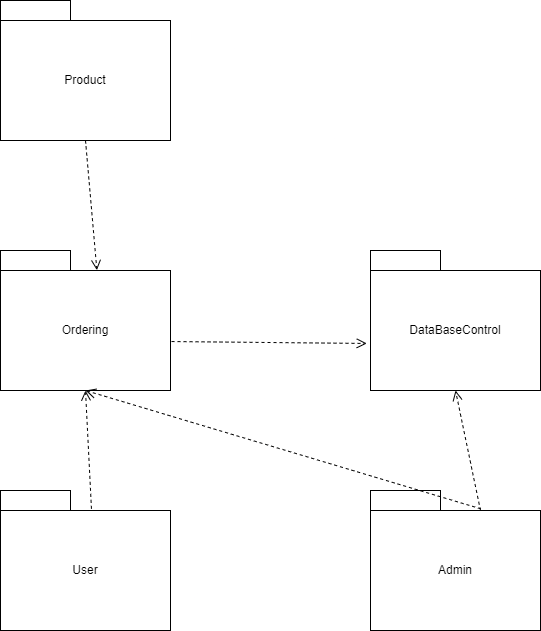

The diagram above was exported from draw.io. Its source (the exported page's mxGraphModel, read from the mxfile embedded in the PNG):
<mxGraphModel dx="1050" dy="587" grid="1" gridSize="10" guides="1" tooltips="1" connect="1" arrows="1" fold="1" page="1" pageScale="1" pageWidth="827" pageHeight="1169" math="0" shadow="0">
  <root>
    <mxCell id="0" />
    <mxCell id="1" parent="0" />
    <mxCell id="hdpPUsB1ANlfNwqQmQ5H-1" value="Product" style="rounded=0;whiteSpace=wrap;html=1;" parent="1" vertex="1">
      <mxGeometry x="130" y="110" width="170" height="120" as="geometry" />
    </mxCell>
    <mxCell id="hdpPUsB1ANlfNwqQmQ5H-2" value="" style="rounded=0;whiteSpace=wrap;html=1;" parent="1" vertex="1">
      <mxGeometry x="130" y="90" width="70" height="20" as="geometry" />
    </mxCell>
    <mxCell id="hdpPUsB1ANlfNwqQmQ5H-4" value="Ordering" style="rounded=0;whiteSpace=wrap;html=1;" parent="1" vertex="1">
      <mxGeometry x="130" y="360" width="170" height="120" as="geometry" />
    </mxCell>
    <mxCell id="hdpPUsB1ANlfNwqQmQ5H-5" value="" style="rounded=0;whiteSpace=wrap;html=1;" parent="1" vertex="1">
      <mxGeometry x="130" y="340" width="70" height="20" as="geometry" />
    </mxCell>
    <mxCell id="hdpPUsB1ANlfNwqQmQ5H-6" value="DataBaseControl" style="rounded=0;whiteSpace=wrap;html=1;" parent="1" vertex="1">
      <mxGeometry x="500" y="360" width="170" height="120" as="geometry" />
    </mxCell>
    <mxCell id="hdpPUsB1ANlfNwqQmQ5H-7" value="" style="rounded=0;whiteSpace=wrap;html=1;" parent="1" vertex="1">
      <mxGeometry x="500" y="340" width="70" height="20" as="geometry" />
    </mxCell>
    <mxCell id="hdpPUsB1ANlfNwqQmQ5H-8" value="Admin" style="rounded=0;whiteSpace=wrap;html=1;" parent="1" vertex="1">
      <mxGeometry x="500" y="600" width="170" height="120" as="geometry" />
    </mxCell>
    <mxCell id="hdpPUsB1ANlfNwqQmQ5H-9" value="" style="rounded=0;whiteSpace=wrap;html=1;" parent="1" vertex="1">
      <mxGeometry x="130" y="580" width="70" height="20" as="geometry" />
    </mxCell>
    <mxCell id="hdpPUsB1ANlfNwqQmQ5H-10" value="" style="rounded=0;whiteSpace=wrap;html=1;" parent="1" vertex="1">
      <mxGeometry x="500" y="580" width="70" height="20" as="geometry" />
    </mxCell>
    <mxCell id="hdpPUsB1ANlfNwqQmQ5H-12" value="User" style="rounded=0;whiteSpace=wrap;html=1;" parent="1" vertex="1">
      <mxGeometry x="130" y="600" width="170" height="120" as="geometry" />
    </mxCell>
    <mxCell id="hdpPUsB1ANlfNwqQmQ5H-17" value="" style="html=1;verticalAlign=bottom;endArrow=open;dashed=1;endSize=8;curved=0;rounded=0;exitX=0.535;exitY=-0.014;exitDx=0;exitDy=0;exitPerimeter=0;entryX=0.5;entryY=1;entryDx=0;entryDy=0;" parent="1" source="hdpPUsB1ANlfNwqQmQ5H-12" target="hdpPUsB1ANlfNwqQmQ5H-4" edge="1">
      <mxGeometry relative="1" as="geometry">
        <mxPoint x="420" y="600" as="sourcePoint" />
        <mxPoint x="340" y="600" as="targetPoint" />
      </mxGeometry>
    </mxCell>
    <mxCell id="hdpPUsB1ANlfNwqQmQ5H-18" value="" style="html=1;verticalAlign=bottom;endArrow=open;dashed=1;endSize=8;curved=0;rounded=0;exitX=0.649;exitY=-0.014;exitDx=0;exitDy=0;exitPerimeter=0;entryX=0.5;entryY=1;entryDx=0;entryDy=0;" parent="1" source="hdpPUsB1ANlfNwqQmQ5H-8" target="hdpPUsB1ANlfNwqQmQ5H-4" edge="1">
      <mxGeometry relative="1" as="geometry">
        <mxPoint x="231" y="608" as="sourcePoint" />
        <mxPoint x="225" y="490" as="targetPoint" />
      </mxGeometry>
    </mxCell>
    <mxCell id="hdpPUsB1ANlfNwqQmQ5H-19" value="" style="html=1;verticalAlign=bottom;endArrow=open;dashed=1;endSize=8;curved=0;rounded=0;entryX=0.5;entryY=1;entryDx=0;entryDy=0;" parent="1" target="hdpPUsB1ANlfNwqQmQ5H-6" edge="1">
      <mxGeometry relative="1" as="geometry">
        <mxPoint x="610" y="600" as="sourcePoint" />
        <mxPoint x="225" y="490" as="targetPoint" />
      </mxGeometry>
    </mxCell>
    <mxCell id="hdpPUsB1ANlfNwqQmQ5H-20" value="" style="html=1;verticalAlign=bottom;endArrow=open;dashed=1;endSize=8;curved=0;rounded=0;exitX=0.5;exitY=1;exitDx=0;exitDy=0;entryX=0.567;entryY=-0.003;entryDx=0;entryDy=0;entryPerimeter=0;" parent="1" source="hdpPUsB1ANlfNwqQmQ5H-1" target="hdpPUsB1ANlfNwqQmQ5H-4" edge="1">
      <mxGeometry relative="1" as="geometry">
        <mxPoint x="620" y="610" as="sourcePoint" />
        <mxPoint x="320" y="320" as="targetPoint" />
      </mxGeometry>
    </mxCell>
    <mxCell id="hdpPUsB1ANlfNwqQmQ5H-21" value="" style="html=1;verticalAlign=bottom;endArrow=open;dashed=1;endSize=8;curved=0;rounded=0;exitX=1.006;exitY=0.592;exitDx=0;exitDy=0;entryX=-0.022;entryY=0.608;entryDx=0;entryDy=0;entryPerimeter=0;exitPerimeter=0;" parent="1" source="hdpPUsB1ANlfNwqQmQ5H-4" target="hdpPUsB1ANlfNwqQmQ5H-6" edge="1">
      <mxGeometry relative="1" as="geometry">
        <mxPoint x="225" y="240" as="sourcePoint" />
        <mxPoint x="236" y="370" as="targetPoint" />
      </mxGeometry>
    </mxCell>
  </root>
</mxGraphModel>